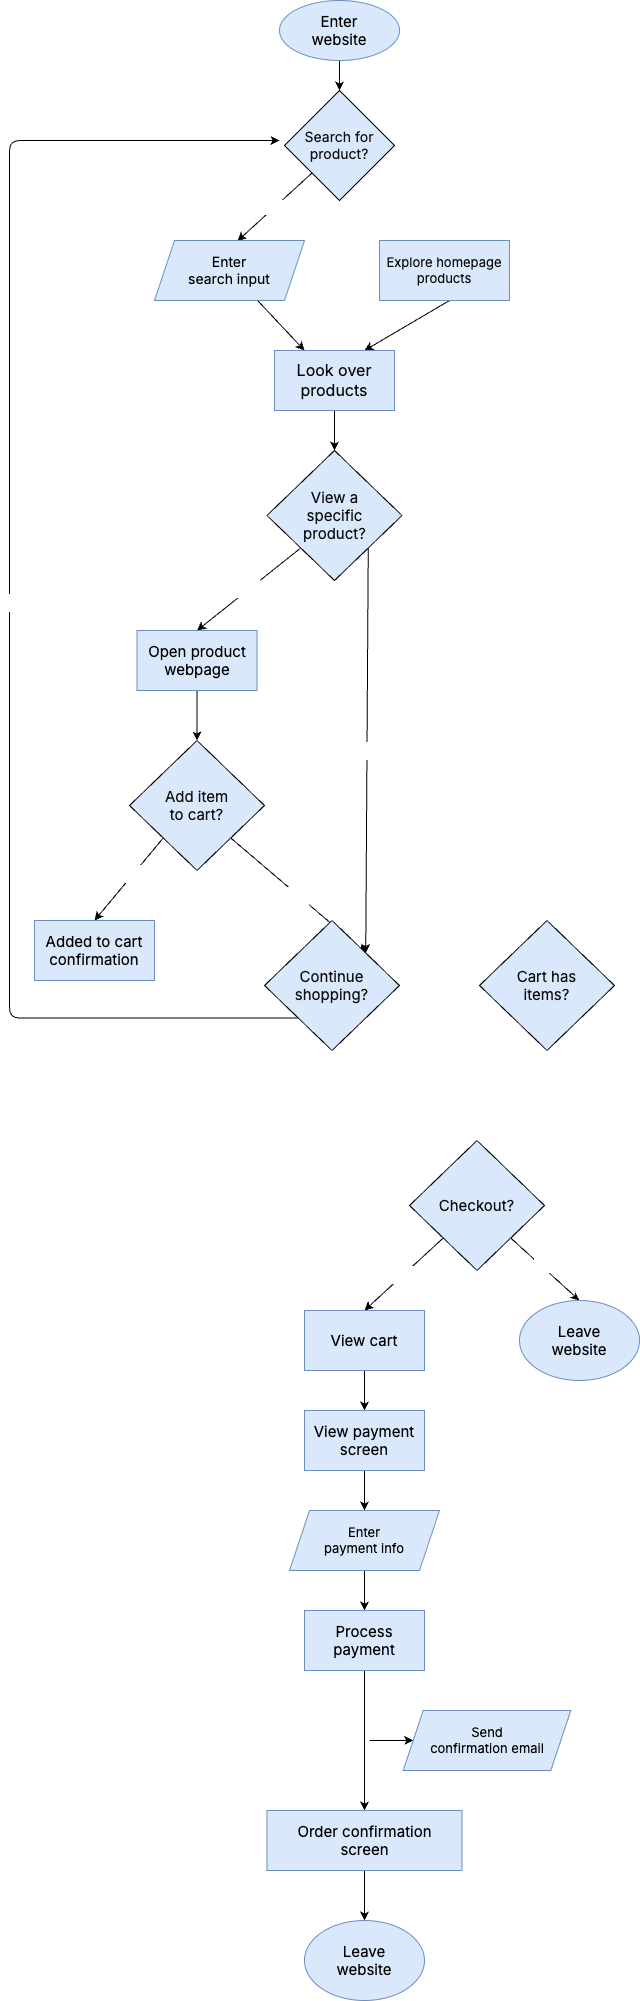

The diagram above was exported from draw.io. Its source (the exported page's mxGraphModel, read from the mxfile embedded in the PNG):
<mxGraphModel dx="867" dy="809" grid="1" gridSize="10" guides="1" tooltips="1" connect="1" arrows="1" fold="1" page="1" pageScale="1" pageWidth="850" pageHeight="1100" math="0" shadow="0">
  <root>
    <mxCell id="0" />
    <mxCell id="1" parent="0" />
    <mxCell id="9" style="edgeStyle=none;html=1;entryX=0.5;entryY=0;entryDx=0;entryDy=0;fontFamily=Inter;fontSource=https%3A%2F%2Ffonts.googleapis.com%2Fcss%3Ffamily%3DInter;fontSize=15;fontColor=#0D0D0D;" edge="1" parent="1" target="8">
      <mxGeometry relative="1" as="geometry">
        <mxPoint x="360.0000000000001" y="70" as="sourcePoint" />
      </mxGeometry>
    </mxCell>
    <mxCell id="13" value="&lt;font color=&quot;#ffffff&quot;&gt;Yes&lt;/font&gt;" style="edgeStyle=none;html=1;exitX=0;exitY=1;exitDx=0;exitDy=0;entryX=0.553;entryY=0.008;entryDx=0;entryDy=0;entryPerimeter=0;fontFamily=Inter;fontSource=https%3A%2F%2Ffonts.googleapis.com%2Fcss%3Ffamily%3DInter;fontSize=13;fontColor=#000000;" edge="1" parent="1" source="8" target="10">
      <mxGeometry relative="1" as="geometry" />
    </mxCell>
    <mxCell id="74" value="&lt;font color=&quot;#ffffff&quot;&gt;No&lt;/font&gt;" style="edgeStyle=none;shape=connector;rounded=1;html=1;exitX=1;exitY=1;exitDx=0;exitDy=0;entryX=0.5;entryY=0;entryDx=0;entryDy=0;labelBackgroundColor=default;strokeColor=#FFFFFF;fontFamily=Inter;fontSource=https%3A%2F%2Ffonts.googleapis.com%2Fcss%3Ffamily%3DInter;fontSize=13;fontColor=#000000;endArrow=classic;" edge="1" parent="1" source="8" target="73">
      <mxGeometry relative="1" as="geometry" />
    </mxCell>
    <mxCell id="8" value="&lt;font style=&quot;font-size: 14px;&quot; data-font-src=&quot;https://fonts.googleapis.com/css?family=Inter&quot; color=&quot;#0d0d0d&quot;&gt;Search for product?&lt;/font&gt;" style="rhombus;whiteSpace=wrap;html=1;fontFamily=Inter;fontSize=14;fillColor=#dae8fc;strokeColor=default;horizontal=1;fontSource=https%3A%2F%2Ffonts.googleapis.com%2Fcss%3Ffamily%3DInter;fontStyle=0" vertex="1" parent="1">
      <mxGeometry x="305" y="110" width="110" height="110" as="geometry" />
    </mxCell>
    <mxCell id="21" style="edgeStyle=none;html=1;entryX=0.25;entryY=0;entryDx=0;entryDy=0;fontFamily=Inter;fontSource=https%3A%2F%2Ffonts.googleapis.com%2Fcss%3Ffamily%3DInter;fontSize=15;fontColor=#FFFFFF;" edge="1" parent="1" source="10" target="16">
      <mxGeometry relative="1" as="geometry" />
    </mxCell>
    <mxCell id="10" value="&lt;font style=&quot;font-size: 14px;&quot; data-font-src=&quot;https://fonts.googleapis.com/css?family=Inter&quot; face=&quot;Inter&quot; color=&quot;#000000&quot;&gt;Enter &lt;br style=&quot;font-size: 14px;&quot;&gt;search input&lt;/font&gt;" style="shape=parallelogram;perimeter=parallelogramPerimeter;whiteSpace=wrap;html=1;fixedSize=1;strokeColor=#6c8ebf;fontFamily=Helvetica;fontSize=14;fontColor=default;fillColor=#dae8fc;" vertex="1" parent="1">
      <mxGeometry x="175" y="260" width="150" height="60" as="geometry" />
    </mxCell>
    <mxCell id="23" style="edgeStyle=none;html=1;exitX=0.5;exitY=1;exitDx=0;exitDy=0;entryX=0.75;entryY=0;entryDx=0;entryDy=0;fontFamily=Inter;fontSource=https%3A%2F%2Ffonts.googleapis.com%2Fcss%3Ffamily%3DInter;fontSize=15;fontColor=#FFFFFF;" edge="1" parent="1" target="16">
      <mxGeometry relative="1" as="geometry">
        <mxPoint x="469.9999999999999" y="320" as="sourcePoint" />
      </mxGeometry>
    </mxCell>
    <mxCell id="24" style="edgeStyle=none;html=1;exitX=0.5;exitY=1;exitDx=0;exitDy=0;entryX=0.5;entryY=0;entryDx=0;entryDy=0;fontFamily=Inter;fontSource=https%3A%2F%2Ffonts.googleapis.com%2Fcss%3Ffamily%3DInter;fontSize=15;fontColor=#FFFFFF;" edge="1" parent="1" source="16" target="20">
      <mxGeometry relative="1" as="geometry" />
    </mxCell>
    <mxCell id="16" value="&lt;font data-font-src=&quot;https://fonts.googleapis.com/css?family=Google+Sans&quot; style=&quot;font-size: 16px;&quot; color=&quot;#080808&quot;&gt;&lt;span&gt;Look over products&lt;/span&gt;&lt;/font&gt;" style="whiteSpace=wrap;html=1;fillColor=#dae8fc;strokeColor=#6c8ebf;fontFamily=Inter;fontSource=https%3A%2F%2Ffonts.googleapis.com%2Fcss%3Ffamily%3DInter;fontStyle=0" vertex="1" parent="1">
      <mxGeometry x="295" y="370" width="120" height="60" as="geometry" />
    </mxCell>
    <mxCell id="28" style="edgeStyle=none;html=1;exitX=0;exitY=1;exitDx=0;exitDy=0;entryX=0.5;entryY=0;entryDx=0;entryDy=0;fontFamily=Inter;fontSource=https%3A%2F%2Ffonts.googleapis.com%2Fcss%3Ffamily%3DInter;fontSize=15;fontColor=#000000;" edge="1" parent="1" source="20" target="26">
      <mxGeometry relative="1" as="geometry" />
    </mxCell>
    <mxCell id="31" value="&lt;font color=&quot;#ffffff&quot;&gt;Yes&lt;/font&gt;" style="edgeLabel;html=1;align=center;verticalAlign=middle;resizable=0;points=[];fontSize=15;fontFamily=Inter;fontColor=#000000;" vertex="1" connectable="0" parent="28">
      <mxGeometry x="-0.0002" y="-2" relative="1" as="geometry">
        <mxPoint as="offset" />
      </mxGeometry>
    </mxCell>
    <mxCell id="30" value="&lt;font color=&quot;#ffffff&quot;&gt;No&lt;/font&gt;" style="edgeStyle=none;html=1;exitX=1;exitY=1;exitDx=0;exitDy=0;fontFamily=Inter;fontSource=https%3A%2F%2Ffonts.googleapis.com%2Fcss%3Ffamily%3DInter;fontSize=15;fontColor=#000000;entryX=1;entryY=0;entryDx=0;entryDy=0;" edge="1" parent="1" source="20" target="38">
      <mxGeometry relative="1" as="geometry">
        <mxPoint x="445.9703947368421" y="630.3618421052631" as="targetPoint" />
      </mxGeometry>
    </mxCell>
    <mxCell id="20" value="&lt;font style=&quot;font-size: 15px;&quot; data-font-src=&quot;https://fonts.googleapis.com/css?family=Inter&quot; color=&quot;#0d0d0d&quot;&gt;View a &lt;br style=&quot;font-size: 15px;&quot;&gt;specific&lt;br style=&quot;font-size: 15px;&quot;&gt;product?&lt;/font&gt;" style="rhombus;whiteSpace=wrap;html=1;fontFamily=Inter;fontSize=15;fillColor=#dae8fc;strokeColor=default;horizontal=1;fontSource=https%3A%2F%2Ffonts.googleapis.com%2Fcss%3Ffamily%3DInter;fontStyle=0" vertex="1" parent="1">
      <mxGeometry x="287.5" y="470" width="135" height="130" as="geometry" />
    </mxCell>
    <mxCell id="34" style="edgeStyle=none;html=1;exitX=0.5;exitY=1;exitDx=0;exitDy=0;entryX=0.5;entryY=0;entryDx=0;entryDy=0;fontFamily=Inter;fontSource=https%3A%2F%2Ffonts.googleapis.com%2Fcss%3Ffamily%3DInter;fontSize=15;fontColor=#FFFFFF;" edge="1" parent="1" source="26" target="33">
      <mxGeometry relative="1" as="geometry" />
    </mxCell>
    <mxCell id="26" value="&lt;font color=&quot;#000000&quot;&gt;Open product webpage&lt;/font&gt;" style="rounded=0;whiteSpace=wrap;html=1;strokeColor=#6c8ebf;fontFamily=Inter;fontSource=https%3A%2F%2Ffonts.googleapis.com%2Fcss%3Ffamily%3DInter;fontSize=15;fontColor=#FFFFFF;fillColor=#dae8fc;" vertex="1" parent="1">
      <mxGeometry x="157.5" y="650" width="120" height="60" as="geometry" />
    </mxCell>
    <mxCell id="37" style="edgeStyle=none;html=1;exitX=0;exitY=1;exitDx=0;exitDy=0;entryX=0.5;entryY=0;entryDx=0;entryDy=0;fontFamily=Inter;fontSource=https%3A%2F%2Ffonts.googleapis.com%2Fcss%3Ffamily%3DInter;fontSize=15;fontColor=#000000;" edge="1" parent="1" source="33" target="35">
      <mxGeometry relative="1" as="geometry" />
    </mxCell>
    <mxCell id="40" value="&lt;font color=&quot;#ffffff&quot;&gt;Yes&lt;/font&gt;" style="edgeLabel;html=1;align=center;verticalAlign=middle;resizable=0;points=[];fontSize=15;fontFamily=Inter;fontColor=#000000;" vertex="1" connectable="0" parent="37">
      <mxGeometry x="-0.1279" y="-2" relative="1" as="geometry">
        <mxPoint as="offset" />
      </mxGeometry>
    </mxCell>
    <mxCell id="41" value="No" style="edgeStyle=none;html=1;exitX=1;exitY=1;exitDx=0;exitDy=0;entryX=1;entryY=0;entryDx=0;entryDy=0;fontFamily=Inter;fontSource=https%3A%2F%2Ffonts.googleapis.com%2Fcss%3Ffamily%3DInter;fontSize=15;fontColor=#FFFFFF;" edge="1" parent="1" source="33" target="38">
      <mxGeometry relative="1" as="geometry">
        <Array as="points" />
      </mxGeometry>
    </mxCell>
    <mxCell id="33" value="&lt;font color=&quot;#0d0d0d&quot;&gt;Add item &lt;br&gt;to cart?&lt;br&gt;&lt;/font&gt;" style="rhombus;whiteSpace=wrap;html=1;fontFamily=Inter;fontSize=15;fillColor=#dae8fc;strokeColor=default;horizontal=1;fontSource=https%3A%2F%2Ffonts.googleapis.com%2Fcss%3Ffamily%3DInter;fontStyle=0" vertex="1" parent="1">
      <mxGeometry x="150" y="760" width="135" height="130" as="geometry" />
    </mxCell>
    <mxCell id="83" style="edgeStyle=none;shape=connector;rounded=1;html=1;exitX=1;exitY=0.5;exitDx=0;exitDy=0;entryX=0;entryY=0.5;entryDx=0;entryDy=0;labelBackgroundColor=default;strokeColor=#FFFFFF;fontFamily=Inter;fontSource=https%3A%2F%2Ffonts.googleapis.com%2Fcss%3Ffamily%3DInter;fontSize=14;fontColor=#FFFFFF;endArrow=classic;" edge="1" parent="1" source="35" target="38">
      <mxGeometry relative="1" as="geometry" />
    </mxCell>
    <mxCell id="35" value="&lt;font style=&quot;font-size: 15px;&quot; color=&quot;#000000&quot;&gt;Added to cart confirmation&lt;/font&gt;" style="whiteSpace=wrap;html=1;fillColor=#dae8fc;strokeColor=#6c8ebf;fontFamily=Inter;fontSource=https%3A%2F%2Ffonts.googleapis.com%2Fcss%3Ffamily%3DInter;fontStyle=0" vertex="1" parent="1">
      <mxGeometry x="55" y="940" width="120" height="60" as="geometry" />
    </mxCell>
    <mxCell id="44" style="edgeStyle=orthogonalEdgeStyle;html=1;exitX=0;exitY=1;exitDx=0;exitDy=0;fontFamily=Inter;fontSource=https%3A%2F%2Ffonts.googleapis.com%2Fcss%3Ffamily%3DInter;fontSize=15;fontColor=#FFFFFF;" edge="1" parent="1" source="38">
      <mxGeometry relative="1" as="geometry">
        <mxPoint x="300" y="160" as="targetPoint" />
        <Array as="points">
          <mxPoint x="30" y="1038" />
          <mxPoint x="30" y="160" />
        </Array>
      </mxGeometry>
    </mxCell>
    <mxCell id="45" value="Yes" style="edgeLabel;html=1;align=center;verticalAlign=middle;resizable=0;points=[];fontSize=15;fontFamily=Inter;fontColor=#FFFFFF;" vertex="1" connectable="0" parent="44">
      <mxGeometry x="-0.0175" y="-3" relative="1" as="geometry">
        <mxPoint as="offset" />
      </mxGeometry>
    </mxCell>
    <mxCell id="82" value="No" style="edgeStyle=none;shape=connector;rounded=1;html=1;exitX=1;exitY=0.5;exitDx=0;exitDy=0;entryX=0;entryY=0.5;entryDx=0;entryDy=0;labelBackgroundColor=default;strokeColor=#FFFFFF;fontFamily=Inter;fontSource=https%3A%2F%2Ffonts.googleapis.com%2Fcss%3Ffamily%3DInter;fontSize=13;fontColor=#FFFFFF;endArrow=classic;" edge="1" parent="1" source="38" target="77">
      <mxGeometry relative="1" as="geometry" />
    </mxCell>
    <mxCell id="38" value="&lt;font color=&quot;#0d0d0d&quot;&gt;Continue&lt;br&gt;shopping?&lt;br&gt;&lt;/font&gt;" style="rhombus;whiteSpace=wrap;html=1;fontFamily=Inter;fontSize=15;fillColor=#dae8fc;strokeColor=default;horizontal=1;fontSource=https%3A%2F%2Ffonts.googleapis.com%2Fcss%3Ffamily%3DInter;fontStyle=0" vertex="1" parent="1">
      <mxGeometry x="285" y="940" width="135" height="130" as="geometry" />
    </mxCell>
    <mxCell id="51" value="Yes" style="edgeStyle=none;html=1;exitX=0;exitY=1;exitDx=0;exitDy=0;entryX=0.5;entryY=0;entryDx=0;entryDy=0;fontFamily=Inter;fontSource=https%3A%2F%2Ffonts.googleapis.com%2Fcss%3Ffamily%3DInter;fontSize=15;fontColor=#FFFFFF;" edge="1" parent="1" source="46" target="50">
      <mxGeometry relative="1" as="geometry" />
    </mxCell>
    <mxCell id="53" style="edgeStyle=none;html=1;exitX=1;exitY=1;exitDx=0;exitDy=0;entryX=0.5;entryY=0;entryDx=0;entryDy=0;fontFamily=Inter;fontSource=https%3A%2F%2Ffonts.googleapis.com%2Fcss%3Ffamily%3DInter;fontSize=15;fontColor=#000000;" edge="1" parent="1" source="46" target="52">
      <mxGeometry relative="1" as="geometry" />
    </mxCell>
    <mxCell id="54" value="&lt;font color=&quot;#ffffff&quot;&gt;No&lt;/font&gt;" style="edgeLabel;html=1;align=center;verticalAlign=middle;resizable=0;points=[];fontSize=15;fontFamily=Inter;fontColor=#000000;" vertex="1" connectable="0" parent="53">
      <mxGeometry x="-0.099" y="4" relative="1" as="geometry">
        <mxPoint as="offset" />
      </mxGeometry>
    </mxCell>
    <mxCell id="46" value="&lt;font color=&quot;#0d0d0d&quot;&gt;Checkout?&lt;/font&gt;" style="rhombus;whiteSpace=wrap;html=1;fontFamily=Inter;fontSize=15;fillColor=#dae8fc;strokeColor=default;horizontal=1;fontSource=https%3A%2F%2Ffonts.googleapis.com%2Fcss%3Ffamily%3DInter;fontStyle=0" vertex="1" parent="1">
      <mxGeometry x="430" y="1160" width="135" height="130" as="geometry" />
    </mxCell>
    <mxCell id="60" style="edgeStyle=none;html=1;exitX=0.5;exitY=1;exitDx=0;exitDy=0;entryX=0.5;entryY=0;entryDx=0;entryDy=0;fontFamily=Inter;fontSource=https%3A%2F%2Ffonts.googleapis.com%2Fcss%3Ffamily%3DInter;fontSize=15;fontColor=#FFFFFF;" edge="1" parent="1" source="50" target="55">
      <mxGeometry relative="1" as="geometry" />
    </mxCell>
    <mxCell id="50" value="&lt;font style=&quot;font-size: 15px;&quot; color=&quot;#000000&quot;&gt;View cart&lt;/font&gt;" style="whiteSpace=wrap;html=1;fillColor=#dae8fc;strokeColor=#6c8ebf;fontFamily=Inter;fontSource=https%3A%2F%2Ffonts.googleapis.com%2Fcss%3Ffamily%3DInter;fontStyle=0" vertex="1" parent="1">
      <mxGeometry x="325" y="1330" width="120" height="60" as="geometry" />
    </mxCell>
    <mxCell id="52" value="&lt;font color=&quot;#000000&quot;&gt;Leave &lt;br&gt;website&lt;/font&gt;" style="ellipse;whiteSpace=wrap;html=1;strokeColor=#6c8ebf;fontFamily=Inter;fontSource=https%3A%2F%2Ffonts.googleapis.com%2Fcss%3Ffamily%3DInter;fontSize=15;fontColor=#FFFFFF;fillColor=#dae8fc;" vertex="1" parent="1">
      <mxGeometry x="540" y="1320" width="120" height="80" as="geometry" />
    </mxCell>
    <mxCell id="61" style="edgeStyle=none;html=1;exitX=0.5;exitY=1;exitDx=0;exitDy=0;entryX=0.5;entryY=0;entryDx=0;entryDy=0;fontFamily=Inter;fontSource=https%3A%2F%2Ffonts.googleapis.com%2Fcss%3Ffamily%3DInter;fontSize=15;fontColor=#FFFFFF;" edge="1" parent="1" source="55" target="56">
      <mxGeometry relative="1" as="geometry" />
    </mxCell>
    <mxCell id="55" value="&lt;font style=&quot;font-size: 15px;&quot; color=&quot;#000000&quot;&gt;View payment&lt;br&gt;screen&lt;br&gt;&lt;/font&gt;" style="whiteSpace=wrap;html=1;fillColor=#dae8fc;strokeColor=#6c8ebf;fontFamily=Inter;fontSource=https%3A%2F%2Ffonts.googleapis.com%2Fcss%3Ffamily%3DInter;fontStyle=0" vertex="1" parent="1">
      <mxGeometry x="325" y="1430" width="120" height="60" as="geometry" />
    </mxCell>
    <mxCell id="62" style="edgeStyle=none;html=1;exitX=0.5;exitY=1;exitDx=0;exitDy=0;entryX=0.5;entryY=0;entryDx=0;entryDy=0;fontFamily=Inter;fontSource=https%3A%2F%2Ffonts.googleapis.com%2Fcss%3Ffamily%3DInter;fontSize=15;fontColor=#FFFFFF;" edge="1" parent="1" source="56" target="57">
      <mxGeometry relative="1" as="geometry" />
    </mxCell>
    <mxCell id="56" value="&lt;font style=&quot;font-size: 13px;&quot; data-font-src=&quot;https://fonts.googleapis.com/css?family=Inter&quot; face=&quot;Inter&quot; color=&quot;#000000&quot;&gt;Enter &lt;br&gt;payment info&lt;br&gt;&lt;/font&gt;" style="shape=parallelogram;perimeter=parallelogramPerimeter;whiteSpace=wrap;html=1;fixedSize=1;strokeColor=#6c8ebf;fontFamily=Helvetica;fontSize=12;fontColor=default;fillColor=#dae8fc;" vertex="1" parent="1">
      <mxGeometry x="310" y="1530" width="150" height="60" as="geometry" />
    </mxCell>
    <mxCell id="63" value="" style="edgeStyle=none;html=1;fontFamily=Inter;fontSource=https%3A%2F%2Ffonts.googleapis.com%2Fcss%3Ffamily%3DInter;fontSize=15;fontColor=#FFFFFF;" edge="1" parent="1" source="57" target="58">
      <mxGeometry relative="1" as="geometry" />
    </mxCell>
    <mxCell id="57" value="&lt;font style=&quot;font-size: 15px;&quot; color=&quot;#000000&quot;&gt;Process&lt;br&gt;payment&lt;br&gt;&lt;/font&gt;" style="whiteSpace=wrap;html=1;fillColor=#dae8fc;strokeColor=#6c8ebf;fontFamily=Inter;fontSource=https%3A%2F%2Ffonts.googleapis.com%2Fcss%3Ffamily%3DInter;fontStyle=0" vertex="1" parent="1">
      <mxGeometry x="325" y="1630" width="120" height="60" as="geometry" />
    </mxCell>
    <mxCell id="69" style="edgeStyle=none;html=1;exitX=0.5;exitY=1;exitDx=0;exitDy=0;fontFamily=Inter;fontSource=https%3A%2F%2Ffonts.googleapis.com%2Fcss%3Ffamily%3DInter;fontSize=15;fontColor=#FFFFFF;" edge="1" parent="1" source="58">
      <mxGeometry relative="1" as="geometry">
        <mxPoint x="385" y="1940" as="targetPoint" />
      </mxGeometry>
    </mxCell>
    <mxCell id="58" value="&lt;font style=&quot;font-size: 15px;&quot; color=&quot;#000000&quot;&gt;Order confirmation&lt;br&gt;screen&lt;br&gt;&lt;/font&gt;" style="whiteSpace=wrap;html=1;fillColor=#dae8fc;strokeColor=#6c8ebf;fontFamily=Inter;fontSource=https%3A%2F%2Ffonts.googleapis.com%2Fcss%3Ffamily%3DInter;fontStyle=0" vertex="1" parent="1">
      <mxGeometry x="287.5" y="1830" width="195" height="60" as="geometry" />
    </mxCell>
    <mxCell id="59" value="&lt;font color=&quot;#000000&quot;&gt;Leave &lt;br&gt;website&lt;/font&gt;" style="ellipse;whiteSpace=wrap;html=1;strokeColor=#6c8ebf;fontFamily=Inter;fontSource=https%3A%2F%2Ffonts.googleapis.com%2Fcss%3Ffamily%3DInter;fontSize=15;fontColor=#FFFFFF;fillColor=#dae8fc;" vertex="1" parent="1">
      <mxGeometry x="325" y="1940" width="120" height="80" as="geometry" />
    </mxCell>
    <mxCell id="70" style="edgeStyle=none;html=1;fontFamily=Inter;fontSource=https%3A%2F%2Ffonts.googleapis.com%2Fcss%3Ffamily%3DInter;fontSize=15;fontColor=#FFFFFF;entryX=0;entryY=0.5;entryDx=0;entryDy=0;" edge="1" parent="1" target="66">
      <mxGeometry relative="1" as="geometry">
        <mxPoint x="390" y="1760" as="targetPoint" />
        <mxPoint x="390" y="1760" as="sourcePoint" />
      </mxGeometry>
    </mxCell>
    <mxCell id="66" value="&lt;font style=&quot;font-size: 13px;&quot; data-font-src=&quot;https://fonts.googleapis.com/css?family=Inter&quot; face=&quot;Inter&quot; color=&quot;#000000&quot;&gt;Send &lt;br&gt;confirmation email&lt;br&gt;&lt;/font&gt;" style="shape=parallelogram;perimeter=parallelogramPerimeter;whiteSpace=wrap;html=1;fixedSize=1;strokeColor=#6c8ebf;fontFamily=Helvetica;fontSize=12;fontColor=default;fillColor=#dae8fc;" vertex="1" parent="1">
      <mxGeometry x="423.75" y="1730" width="167.5" height="60" as="geometry" />
    </mxCell>
    <mxCell id="71" value="&lt;font color=&quot;#000000&quot;&gt;Enter&lt;br&gt;website&lt;/font&gt;" style="ellipse;whiteSpace=wrap;html=1;strokeColor=#6c8ebf;fontFamily=Inter;fontSource=https%3A%2F%2Ffonts.googleapis.com%2Fcss%3Ffamily%3DInter;fontSize=15;fontColor=#FFFFFF;fillColor=#dae8fc;" vertex="1" parent="1">
      <mxGeometry x="300" y="20" width="120" height="60" as="geometry" />
    </mxCell>
    <mxCell id="73" value="&lt;font data-font-src=&quot;https://fonts.googleapis.com/css?family=Google+Sans&quot; style=&quot;font-size: 13px;&quot; color=&quot;#080808&quot;&gt;&lt;span&gt;Explore homepage&lt;br&gt;products&lt;br&gt;&lt;/span&gt;&lt;/font&gt;" style="whiteSpace=wrap;html=1;fillColor=#dae8fc;strokeColor=#6c8ebf;fontFamily=Inter;fontSource=https%3A%2F%2Ffonts.googleapis.com%2Fcss%3Ffamily%3DInter;fontStyle=0" vertex="1" parent="1">
      <mxGeometry x="400" y="260" width="130" height="60" as="geometry" />
    </mxCell>
    <mxCell id="78" value="Yes" style="shape=connector;rounded=1;html=1;exitX=0;exitY=1;exitDx=0;exitDy=0;entryX=0.5;entryY=0;entryDx=0;entryDy=0;labelBackgroundColor=default;strokeColor=#FFFFFF;fontFamily=Inter;fontSource=https%3A%2F%2Ffonts.googleapis.com%2Fcss%3Ffamily%3DInter;fontSize=13;fontColor=#FFFFFF;endArrow=classic;" edge="1" parent="1" source="77" target="46">
      <mxGeometry relative="1" as="geometry" />
    </mxCell>
    <mxCell id="79" value="No" style="edgeStyle=none;shape=connector;rounded=1;html=1;exitX=1;exitY=1;exitDx=0;exitDy=0;entryX=0.5;entryY=0;entryDx=0;entryDy=0;labelBackgroundColor=default;strokeColor=#FFFFFF;fontFamily=Inter;fontSource=https%3A%2F%2Ffonts.googleapis.com%2Fcss%3Ffamily%3DInter;fontSize=13;fontColor=#FFFFFF;endArrow=classic;" edge="1" parent="1" source="77" target="52">
      <mxGeometry relative="1" as="geometry" />
    </mxCell>
    <mxCell id="77" value="&lt;font color=&quot;#0d0d0d&quot;&gt;Cart has &lt;br&gt;items?&lt;br&gt;&lt;/font&gt;" style="rhombus;whiteSpace=wrap;html=1;fontFamily=Inter;fontSize=15;fillColor=#dae8fc;strokeColor=default;horizontal=1;fontSource=https%3A%2F%2Ffonts.googleapis.com%2Fcss%3Ffamily%3DInter;fontStyle=0" vertex="1" parent="1">
      <mxGeometry x="500" y="940" width="135" height="130" as="geometry" />
    </mxCell>
  </root>
</mxGraphModel>